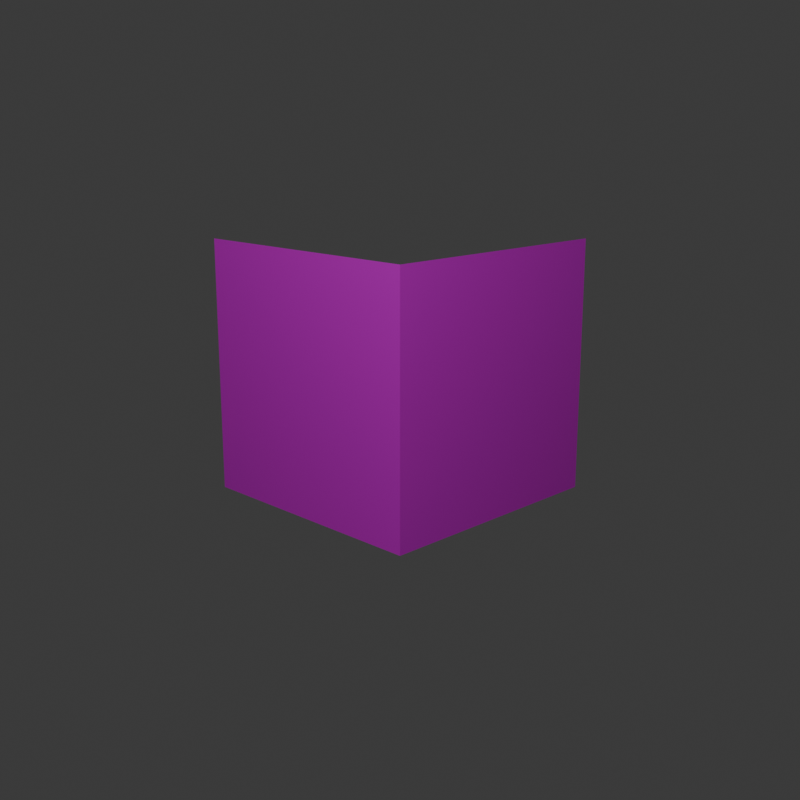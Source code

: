 # Source: Box.blend  (saved by Blender 5.0.119; exported with 4.5.12 LTS)
import bpy
from mathutils import Matrix  # noqa: F401  (used for matrix-valued properties, if any)

bpy.ops.wm.read_factory_settings(use_empty=True)
scene = bpy.context.scene
scene.name = 'Scene'

# ---- collections
col_collection = bpy.data.collections.new('Collection'); scene.collection.children.link(col_collection)

# ---- images (referenced by path relative to the original .blend; pixels are not part of the script)
import os
ASSET_DIR = os.environ.get("B2B_ASSET_DIR", "")  # directory of the original .blend (textures are referenced by path, not embedded)
HERE = os.path.dirname(os.path.abspath(__file__))  # packed textures are extracted next to this script under _unpacked/

def load_image(name, relpath, width, height, colorspace="sRGB"):
    """Load a texture the original file referenced (path relative to the .blend, or extracted next to this script)."""
    p = next((c for c in (os.path.join(HERE, relpath), os.path.join(ASSET_DIR, relpath)) if relpath and os.path.exists(c)), "")
    if p:
        img = bpy.data.images.load(p, check_existing=True)
        img.name = name
    else:  # same state as the original file: an image datablock whose file is absent (Cycles renders it pink)
        img = bpy.data.images.new(name, width, height)
        img.source = "FILE"
        img.filepath = "//" + (relpath or name)
    img.colorspace_settings.name = colorspace
    return img
img_box_png = load_image('box.png', 'box.png', 1024, 1024, 'sRGB')

# ---- materials (node trees are filled in below, after node groups)
mat_material_001 = bpy.data.materials.new('Material.001')

# ---- material node trees
mat_material_001.use_nodes = True; mat_material_001.node_tree.nodes.clear()
_N = mat_material_001.node_tree.nodes; _L = mat_material_001.node_tree.links
n0 = _N.new('ShaderNodeBsdfPrincipled'); n0.name = 'Principled BSDF'; n0.location = (-200, 100)
n1 = _N.new('ShaderNodeOutputMaterial'); n1.name = 'Material Output'; n1.location = (200, 100)
n2 = _N.new('ShaderNodeTexImage'); n2.name = 'Image Texture'; n2.location = (-490, 80)
n2.image = img_box_png
n2.interpolation = 'Closest'
_L.new(n0.outputs[0], n1.inputs[0])
_L.new(n2.outputs[0], n0.inputs[0])
n1.is_active_output = True

# ---- world
world_world = bpy.data.worlds.new('World'); scene.world = world_world
world_world.use_nodes = True; world_world.node_tree.nodes.clear()
_N = world_world.node_tree.nodes; _L = world_world.node_tree.links
n0 = _N.new('ShaderNodeOutputWorld'); n0.name = 'World Output'; n0.location = (200, 100)
n1 = _N.new('ShaderNodeBackground'); n1.name = 'Background'; n1.location = (-200, 100)
n1.inputs[0].default_value = (0.05088, 0.05088, 0.05088, 0.0)
_L.new(n1.outputs[0], n0.inputs[0])
n0.is_active_output = True
world_world.color = (0.05088, 0.05088, 0.05088)
world_world.sun_shadow_jitter_overblur = 0.0

# ---- cameras
cam_camera_001 = bpy.data.cameras.new('Camera.001')

# ---- lights
light_light = bpy.data.lights.new('Light', 'POINT')
light_light.energy = 1000.0
light_light.shadow_soft_size = 0.1

# ---- meshes
me_cube_004 = bpy.data.meshes.new('Cube.004')
me_cube_004.from_pydata([(-1.192e-07, -1.001, -1.988), (-1.192e-07, -1.001, 0.01186), (-1.192e-07, 0.9994, -1.988), (2.0, -1.001, -1.988), (2.0, -1.001, 0.01186), (2.0, 0.9994, -1.988), (2.0, 0.9994, 0.01186)], [], [(5, 6, 4, 3), (3, 4, 1, 0), (2, 5, 3, 0)])
_uv = me_cube_004.uv_layers.new(name='UVMap')
_uv.uv.foreach_set('vector', [0.4808, 0.005445, 0.4808, 0.9946, 0.003336, 0.9946, 0.003336, 0.005445, 0.9905, 0.0002726, 0.9905, 0.9997, 0.4908, 0.9997, 0.4908, 0.0002726, 0.4808, 0.005445, 0.4808, 0.005445, 0.003336, 0.005445, 0.003336, 0.005445])
me_cube_004.materials.append(mat_material_001)
me_cube_004.update()
me_cube_001 = bpy.data.meshes.new('Cube.001')
me_cube_001.from_pydata([(-0.01266, 0.9987, -0.0001489), (1.987, 0.9987, -0.0001489), (-0.01266, -1.001, 0.0001468), (1.987, -1.001, 0.0001468)], [], [(1, 0, 2, 3)])
_uv = me_cube_001.uv_layers.new(name='UVMap')
_uv.uv.foreach_set('vector', [0.571, 0.9689, 0.4263, 0.9689, 0.4263, 0.6795, 0.571, 0.6795])
me_cube_001.materials.append(mat_material_001)
me_cube_001.update()
me_cube_002 = bpy.data.meshes.new('Cube.002')
me_cube_002.from_pydata([(-1.192e-07, -1.001, -1.988), (-1.192e-07, 0.9994, -1.988), (2.0, 0.9994, -1.988), (-1.192e-07, -1.001, 0.01186), (-1.192e-07, 0.9994, 0.01186), (-1.192e-07, 0.9994, 0.01186), (2.0, 0.9994, 0.01186)], [], [(1, 0, 3, 4), (2, 1, 5, 6)])
_uv = me_cube_002.uv_layers.new(name='UVMap')
_uv.uv.foreach_set('vector', [0.4808, 0.005445, 0.003336, 0.005445, 0.003336, 0.005445, 0.4808, 0.005445, 0.4808, 0.005445, 0.4808, 0.005445, 0.4808, 0.005445, 0.4808, 0.005445])
me_cube_002.materials.append(mat_material_001)
me_cube_002.update()

# ---- objects
ob_light = bpy.data.objects.new('Light', light_light)
ob_cube = bpy.data.objects.new('Cube', me_cube_004)
ob_camera_001 = bpy.data.objects.new('Camera.001', cam_camera_001)
ob_cube_002 = bpy.data.objects.new('Cube.002', me_cube_001)
ob_cube_003 = bpy.data.objects.new('Cube.003', me_cube_002)

# ---- transforms, parenting, visibility, modifiers, constraints
ob_light.location = (4.076, -5.161, 5.904)
ob_light.rotation_euler = (0.6503, 0.05522, 1.866)
ob_light.lock_rotations_4d = False
ob_light.empty_display_type = 'ARROWS'
ob_light.color = (0.0, 0.0, 0.0, 0.0)
ob_light.lineart.crease_threshold = 0.0
ob_cube.location = (-1.0, 0.0006025, 0.9881)
ob_camera_001.location = (6.0, -6.0, 2.0)
ob_camera_001.rotation_euler = (1.309, 0.0, 0.7854)
ob_cube_002.location = (-1.011, 0.001323, 1.0)
ob_cube_002.rotation_euler = (-0.0, -4.363, -0.0)
ob_cube_002.hide_render = True
ob_cube_003.location = (-1.0, 0.0006025, 0.9881)
ob_cube_003.hide_render = True

# ---- collection membership
col_collection.objects.link(ob_light)
col_collection.objects.link(ob_cube)
col_collection.objects.link(ob_camera_001)
col_collection.objects.link(ob_cube_002)
col_collection.objects.link(ob_cube_003)

# ---- scene / render settings (as saved in the file)
scene.camera = ob_camera_001
scene.frame_start = 1; scene.frame_end = 24; scene.frame_set(24)
scene.render.engine = 'BLENDER_EEVEE_NEXT'
scene.render.resolution_x = 209
scene.render.resolution_y = 209
scene.render.film_transparent = True
scene.render.bake_bias = 0.0
scene.render.bake_samples = 0
scene.cycles.sampling_pattern = 'TABULATED_SOBOL'
scene.eevee.use_volume_custom_range = False
bpy.context.view_layer.update()
